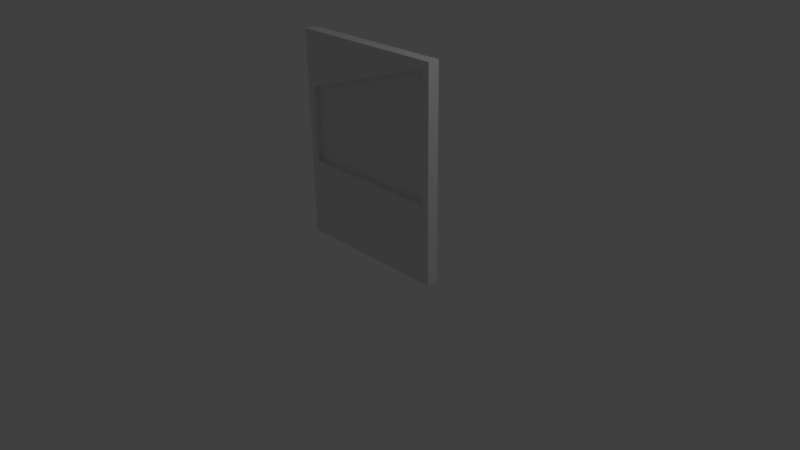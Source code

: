 # Source: Door.blend  (saved by Blender 2.77.0; exported with 4.5.12 LTS)
import bpy
from mathutils import Matrix  # noqa: F401  (used for matrix-valued properties, if any)

bpy.ops.wm.read_factory_settings(use_empty=True)
scene = bpy.context.scene
scene.name = 'Scene'

# ---- collections
col_collection_1 = bpy.data.collections.new('Collection 1'); scene.collection.children.link(col_collection_1)

# ---- world
world_world = bpy.data.worlds.new('World'); scene.world = world_world
world_world.color = (0.05088, 0.05088, 0.05088)
world_world.use_sun_shadow = False
world_world.sun_shadow_jitter_overblur = 0.0
world_world.cycles.sampling_method = 'MANUAL'

# ---- cameras
cam_camera = bpy.data.cameras.new('Camera')
cam_camera.clip_end = 100.0
cam_camera.lens = 35.0
cam_camera.sensor_width = 32.0
cam_camera.sensor_height = 18.0
cam_camera.ortho_scale = 7.314
cam_camera.dof.focus_distance = 0.0
cam_camera.dof.aperture_fstop = 128.0

# ---- lights
light_lamp = bpy.data.lights.new('Lamp', 'POINT')
light_lamp.transmission_factor = 0.0
light_lamp.cutoff_distance = 30.0
light_lamp.energy = 100.0
light_lamp.shadow_buffer_clip_start = 1.001
light_lamp.shadow_soft_size = 0.1
light_lamp.shadow_maximum_resolution = 0.006
light_lamp.use_absolute_resolution = True

# ---- meshes
me_cube_001 = bpy.data.meshes.new('Cube.001')
me_cube_001.from_pydata([(-0.9615, 0.07647, 2.027), (-0.9615, 0.07647, 1.033), (0.9615, 0.07647, 2.653), (0.9615, 0.07647, 1.033), (-1.061, 0.0, 2.752), (1.061, 0.0, 2.752), (-1.061, 0.0, 0.001797), (1.061, 0.0, 0.001797), (1.061, 0.07647, 0.001797), (-1.061, 0.07647, 0.001797), (-1.061, 0.07647, 2.752), (1.061, 0.07647, 2.752), (0.9615, 0.001459, 1.033), (-0.9615, 0.001459, 1.033), (-0.9615, 0.001459, 2.027), (0.9615, 0.001459, 2.653)], [], [(5, 11, 10, 4), (6, 9, 8, 7), (3, 1, 13, 12), (11, 5, 7, 8), (10, 9, 6, 4), (1, 3, 8, 9), (2, 0, 10, 11), (0, 1, 9, 10), (3, 2, 11, 8), (12, 13, 14, 15), (2, 3, 12, 15), (0, 2, 15, 14), (1, 0, 14, 13)])
me_cube_001.use_remesh_preserve_volume = False
me_cube_001.use_remesh_preserve_attributes = False
me_cube_001.use_mirror_vertex_groups = False
me_cube_001.update()

# ---- objects
ob_door2 = bpy.data.objects.new('Door2', me_cube_001)
ob_lamp = bpy.data.objects.new('Lamp', light_lamp)
ob_camera = bpy.data.objects.new('Camera', cam_camera)

# ---- transforms, parenting, visibility, modifiers, constraints
ob_door2.location = (0.0, 0.0, 0.0)
ob_door2.hide_select = True
ob_door2.lineart.crease_threshold = 0.0
_m = ob_door2.modifiers.new('Mirror', 'MIRROR')
_m.use_axis = (False, True, False)
_m.use_clip = True
ob_lamp.location = (4.076, 1.005, 5.904)
ob_lamp.rotation_euler = (0.6503, 0.05522, 1.866)
ob_lamp.lock_rotations_4d = False
ob_lamp.empty_display_type = 'ARROWS'
ob_lamp.color = (0.0, 0.0, 0.0, 0.0)
ob_lamp.lineart.crease_threshold = 0.0
ob_camera.location = (7.481, -6.508, 5.344)
ob_camera.rotation_euler = (1.109, 0.01082, 0.8149)
ob_camera.lock_rotations_4d = False
ob_camera.empty_display_type = 'ARROWS'
ob_camera.color = (0.0, 0.0, 0.0, 0.0)
ob_camera.display_type = 'WIRE'
ob_camera.lineart.crease_threshold = 0.0

# ---- collection membership
col_collection_1.objects.link(ob_door2)
col_collection_1.objects.link(ob_lamp)
col_collection_1.objects.link(ob_camera)

# ---- scene / render settings (as saved in the file)
scene.camera = ob_camera
scene.frame_start = 1; scene.frame_end = 250; scene.frame_set(1)
scene.render.engine = 'BLENDER_EEVEE_NEXT'
scene.render.resolution_percentage = 50
scene.render.dither_intensity = 0.0
scene.cycles.use_denoising = False
scene.cycles.samples = 128
scene.cycles.sampling_pattern = 'TABULATED_SOBOL'
scene.cycles.light_sampling_threshold = 0.0
scene.cycles.use_adaptive_sampling = False
scene.cycles.use_light_tree = False
scene.cycles.blur_glossy = 0.0
scene.cycles.sample_clamp_indirect = 0.0
scene.view_settings.view_transform = 'Standard'
bpy.context.view_layer.update()
